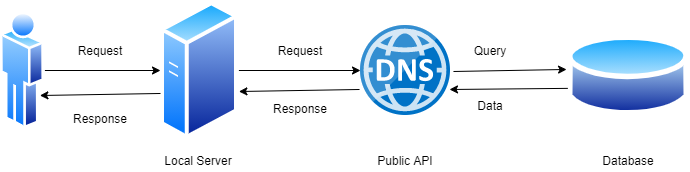

The diagram above was exported from draw.io. Its source (the exported page's mxGraphModel, read from the mxfile embedded in the PNG):
<mxGraphModel dx="1185" dy="670" grid="1" gridSize="10" guides="1" tooltips="1" connect="1" arrows="1" fold="1" page="1" pageScale="1" pageWidth="850" pageHeight="1100" math="0" shadow="0">
  <root>
    <mxCell id="0" />
    <mxCell id="1" parent="0" />
    <mxCell id="XvGeIymdRYhj7Gey6TbK-5" value="" style="aspect=fixed;perimeter=ellipsePerimeter;html=1;align=center;shadow=0;dashed=0;spacingTop=3;image;image=img/lib/active_directory/user.svg;" vertex="1" parent="1">
      <mxGeometry x="80" y="270" width="44.4" height="120" as="geometry" />
    </mxCell>
    <mxCell id="XvGeIymdRYhj7Gey6TbK-10" style="edgeStyle=orthogonalEdgeStyle;rounded=0;orthogonalLoop=1;jettySize=auto;html=1;" edge="1" parent="1" source="XvGeIymdRYhj7Gey6TbK-6" target="XvGeIymdRYhj7Gey6TbK-9">
      <mxGeometry relative="1" as="geometry" />
    </mxCell>
    <mxCell id="XvGeIymdRYhj7Gey6TbK-6" value="" style="aspect=fixed;perimeter=ellipsePerimeter;html=1;align=center;shadow=0;dashed=0;spacingTop=3;image;image=img/lib/active_directory/generic_server.svg;" vertex="1" parent="1">
      <mxGeometry x="240" y="260" width="78.4" height="140" as="geometry" />
    </mxCell>
    <mxCell id="XvGeIymdRYhj7Gey6TbK-7" value="" style="endArrow=classic;html=1;entryX=0;entryY=0.5;entryDx=0;entryDy=0;" edge="1" parent="1" source="XvGeIymdRYhj7Gey6TbK-5" target="XvGeIymdRYhj7Gey6TbK-6">
      <mxGeometry width="50" height="50" relative="1" as="geometry">
        <mxPoint x="400" y="440" as="sourcePoint" />
        <mxPoint x="450" y="390" as="targetPoint" />
      </mxGeometry>
    </mxCell>
    <mxCell id="XvGeIymdRYhj7Gey6TbK-8" value="Request" style="text;html=1;strokeColor=none;fillColor=none;align=center;verticalAlign=middle;whiteSpace=wrap;rounded=0;" vertex="1" parent="1">
      <mxGeometry x="160" y="300" width="40" height="20" as="geometry" />
    </mxCell>
    <mxCell id="XvGeIymdRYhj7Gey6TbK-9" value="" style="aspect=fixed;html=1;points=[];align=center;image;fontSize=12;image=img/lib/mscae/DNS.svg;" vertex="1" parent="1">
      <mxGeometry x="440" y="285" width="90" height="90" as="geometry" />
    </mxCell>
    <mxCell id="XvGeIymdRYhj7Gey6TbK-11" value="Request" style="text;html=1;strokeColor=none;fillColor=none;align=center;verticalAlign=middle;whiteSpace=wrap;rounded=0;" vertex="1" parent="1">
      <mxGeometry x="360" y="300" width="40" height="20" as="geometry" />
    </mxCell>
    <mxCell id="XvGeIymdRYhj7Gey6TbK-12" value="Local Server" style="text;html=1;strokeColor=none;fillColor=none;align=center;verticalAlign=middle;whiteSpace=wrap;rounded=0;" vertex="1" parent="1">
      <mxGeometry x="238.4" y="410" width="80" height="20" as="geometry" />
    </mxCell>
    <mxCell id="XvGeIymdRYhj7Gey6TbK-13" value="Public API" style="text;html=1;strokeColor=none;fillColor=none;align=center;verticalAlign=middle;whiteSpace=wrap;rounded=0;" vertex="1" parent="1">
      <mxGeometry x="445" y="410" width="80" height="20" as="geometry" />
    </mxCell>
    <mxCell id="XvGeIymdRYhj7Gey6TbK-14" value="" style="aspect=fixed;perimeter=ellipsePerimeter;html=1;align=center;shadow=0;dashed=0;spacingTop=3;image;image=img/lib/active_directory/database.svg;" vertex="1" parent="1">
      <mxGeometry x="647.03" y="290" width="121.62" height="90" as="geometry" />
    </mxCell>
    <mxCell id="XvGeIymdRYhj7Gey6TbK-16" value="Query" style="text;html=1;strokeColor=none;fillColor=none;align=center;verticalAlign=middle;whiteSpace=wrap;rounded=0;" vertex="1" parent="1">
      <mxGeometry x="550" y="300" width="40" height="20" as="geometry" />
    </mxCell>
    <mxCell id="XvGeIymdRYhj7Gey6TbK-17" value="" style="endArrow=classic;html=1;entryX=0.989;entryY=0.711;entryDx=0;entryDy=0;entryPerimeter=0;exitX=0.002;exitY=0.643;exitDx=0;exitDy=0;exitPerimeter=0;" edge="1" parent="1" source="XvGeIymdRYhj7Gey6TbK-14" target="XvGeIymdRYhj7Gey6TbK-9">
      <mxGeometry width="50" height="50" relative="1" as="geometry">
        <mxPoint x="400" y="430" as="sourcePoint" />
        <mxPoint x="450" y="380" as="targetPoint" />
      </mxGeometry>
    </mxCell>
    <mxCell id="XvGeIymdRYhj7Gey6TbK-18" value="" style="endArrow=classic;html=1;entryX=-0.008;entryY=0.433;entryDx=0;entryDy=0;entryPerimeter=0;exitX=1.033;exitY=0.511;exitDx=0;exitDy=0;exitPerimeter=0;" edge="1" parent="1" source="XvGeIymdRYhj7Gey6TbK-9" target="XvGeIymdRYhj7Gey6TbK-14">
      <mxGeometry width="50" height="50" relative="1" as="geometry">
        <mxPoint x="400" y="430" as="sourcePoint" />
        <mxPoint x="450" y="380" as="targetPoint" />
      </mxGeometry>
    </mxCell>
    <mxCell id="XvGeIymdRYhj7Gey6TbK-19" value="Data" style="text;html=1;strokeColor=none;fillColor=none;align=center;verticalAlign=middle;whiteSpace=wrap;rounded=0;" vertex="1" parent="1">
      <mxGeometry x="550" y="355" width="40" height="20" as="geometry" />
    </mxCell>
    <mxCell id="XvGeIymdRYhj7Gey6TbK-20" value="" style="endArrow=classic;html=1;entryX=0.989;entryY=0.711;entryDx=0;entryDy=0;entryPerimeter=0;exitX=-0.011;exitY=0.711;exitDx=0;exitDy=0;exitPerimeter=0;" edge="1" parent="1" source="XvGeIymdRYhj7Gey6TbK-9">
      <mxGeometry width="50" height="50" relative="1" as="geometry">
        <mxPoint x="409.39" y="350" as="sourcePoint" />
        <mxPoint x="318.4" y="351.01" as="targetPoint" />
      </mxGeometry>
    </mxCell>
    <mxCell id="XvGeIymdRYhj7Gey6TbK-22" value="Response" style="text;html=1;strokeColor=none;fillColor=none;align=center;verticalAlign=middle;whiteSpace=wrap;rounded=0;" vertex="1" parent="1">
      <mxGeometry x="350" y="355" width="60" height="25" as="geometry" />
    </mxCell>
    <mxCell id="XvGeIymdRYhj7Gey6TbK-23" value="Response" style="text;html=1;strokeColor=none;fillColor=none;align=center;verticalAlign=middle;whiteSpace=wrap;rounded=0;" vertex="1" parent="1">
      <mxGeometry x="150" y="365" width="60" height="25" as="geometry" />
    </mxCell>
    <mxCell id="XvGeIymdRYhj7Gey6TbK-24" value="" style="endArrow=classic;html=1;entryX=0.989;entryY=0.711;entryDx=0;entryDy=0;entryPerimeter=0;exitX=-0.011;exitY=0.711;exitDx=0;exitDy=0;exitPerimeter=0;" edge="1" parent="1">
      <mxGeometry width="50" height="50" relative="1" as="geometry">
        <mxPoint x="240" y="352.98" as="sourcePoint" />
        <mxPoint x="119.3900000000001" y="355" as="targetPoint" />
      </mxGeometry>
    </mxCell>
    <mxCell id="XvGeIymdRYhj7Gey6TbK-27" value="Database" style="text;html=1;strokeColor=none;fillColor=none;align=center;verticalAlign=middle;whiteSpace=wrap;rounded=0;" vertex="1" parent="1">
      <mxGeometry x="667.84" y="410" width="80" height="20" as="geometry" />
    </mxCell>
  </root>
</mxGraphModel>